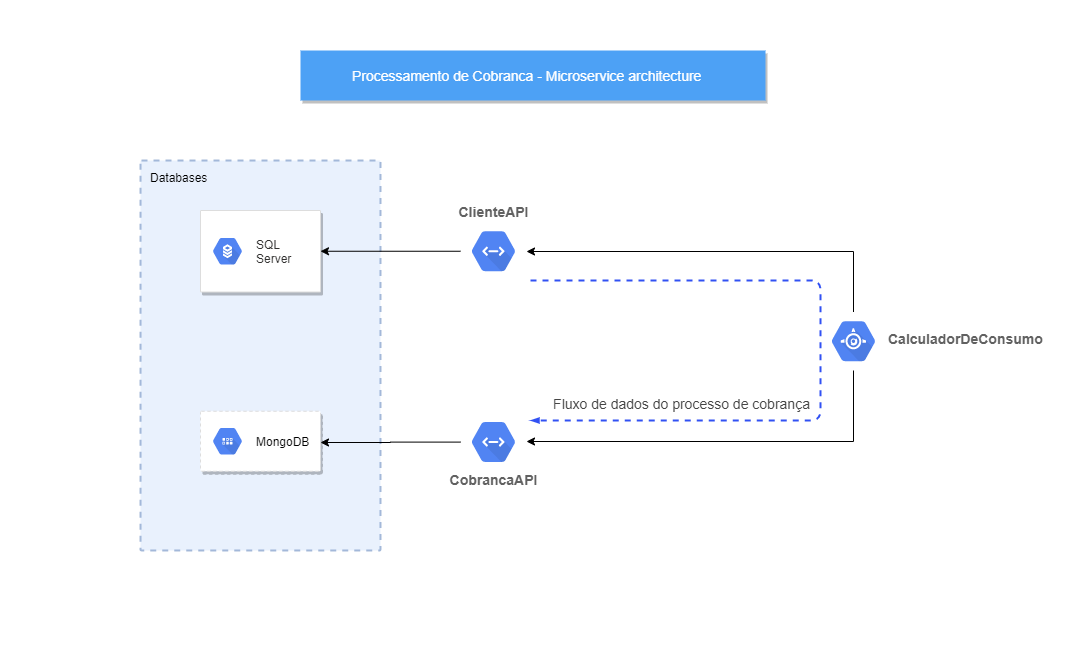

The diagram above was exported from draw.io. Its source (the exported page's mxGraphModel, read from the mxfile embedded in the PNG):
<mxGraphModel dx="1386" dy="762" grid="1" gridSize="10" guides="1" tooltips="1" connect="1" arrows="1" fold="1" page="1" pageScale="1" pageWidth="1169" pageHeight="827" background="#ffffff" math="0" shadow="0">
  <root>
    <mxCell id="0" />
    <mxCell id="1" parent="0" />
    <mxCell id="YH6mAnL6PbS19JGa-LfD-58" value="" style="points=[[0,0,0],[0.25,0,0],[0.5,0,0],[0.75,0,0],[1,0,0],[1,0.25,0],[1,0.5,0],[1,0.75,0],[1,1,0],[0.75,1,0],[0.5,1,0],[0.25,1,0],[0,1,0],[0,0.75,0],[0,0.5,0],[0,0.25,0]];rounded=1;absoluteArcSize=1;arcSize=2;html=1;strokeColor=none;gradientColor=none;shadow=0;dashed=0;fontSize=12;fontColor=#9E9E9E;align=left;verticalAlign=top;spacing=10;spacingTop=-4;" vertex="1" parent="1">
      <mxGeometry width="1070" height="660" as="geometry" />
    </mxCell>
    <mxCell id="YH6mAnL6PbS19JGa-LfD-49" value="Databases" style="points=[[0,0,0],[0.25,0,0],[0.5,0,0],[0.75,0,0],[1,0,0],[1,0.25,0],[1,0.5,0],[1,0.75,0],[1,1,0],[0.75,1,0],[0.5,1,0],[0.25,1,0],[0,1,0],[0,0.75,0],[0,0.5,0],[0,0.25,0]];rounded=1;absoluteArcSize=1;arcSize=2;html=1;strokeColor=#6c8ebf;shadow=0;dashed=1;fontSize=12;align=left;verticalAlign=top;spacing=10;spacingTop=-4;fillColor=#dae8fc;opacity=60;strokeWidth=2;" vertex="1" parent="1">
      <mxGeometry x="140" y="160" width="240" height="390" as="geometry" />
    </mxCell>
    <mxCell id="2" value="Processamento de Cobranca - Microservice architecture" style="fillColor=#4DA1F5;strokeColor=none;shadow=1;gradientColor=none;fontSize=14;align=left;spacingLeft=50;fontColor=#ffffff;html=1;" parent="1" vertex="1">
      <mxGeometry x="300" y="50" width="465" height="50" as="geometry" />
    </mxCell>
    <mxCell id="YH6mAnL6PbS19JGa-LfD-28" value="" style="edgeStyle=orthogonalEdgeStyle;rounded=0;orthogonalLoop=1;jettySize=auto;html=1;" edge="1" parent="1" source="YH6mAnL6PbS19JGa-LfD-27" target="YH6mAnL6PbS19JGa-LfD-25">
      <mxGeometry relative="1" as="geometry" />
    </mxCell>
    <mxCell id="YH6mAnL6PbS19JGa-LfD-27" value="ClienteAPI" style="html=1;fillColor=#5184F3;strokeColor=none;verticalAlign=bottom;labelPosition=center;verticalLabelPosition=top;align=center;spacingTop=-6;fontSize=14;fontStyle=1;shape=mxgraph.gcp2.hexIcon;prIcon=cloud_endpoints;fontColor=#616161;" vertex="1" parent="1">
      <mxGeometry x="460" y="221.5" width="66" height="58.5" as="geometry" />
    </mxCell>
    <mxCell id="YH6mAnL6PbS19JGa-LfD-52" style="edgeStyle=orthogonalEdgeStyle;rounded=0;orthogonalLoop=1;jettySize=auto;html=1;fontSize=14;fontColor=#616161;" edge="1" parent="1" source="YH6mAnL6PbS19JGa-LfD-45" target="YH6mAnL6PbS19JGa-LfD-27">
      <mxGeometry relative="1" as="geometry">
        <Array as="points">
          <mxPoint x="853" y="251" />
        </Array>
      </mxGeometry>
    </mxCell>
    <mxCell id="YH6mAnL6PbS19JGa-LfD-53" style="edgeStyle=orthogonalEdgeStyle;rounded=0;orthogonalLoop=1;jettySize=auto;html=1;fontSize=14;fontColor=#616161;" edge="1" parent="1" source="YH6mAnL6PbS19JGa-LfD-45" target="YH6mAnL6PbS19JGa-LfD-32">
      <mxGeometry relative="1" as="geometry">
        <Array as="points">
          <mxPoint x="853" y="441" />
        </Array>
      </mxGeometry>
    </mxCell>
    <mxCell id="YH6mAnL6PbS19JGa-LfD-45" value="CalculadorDeConsumo" style="html=1;fillColor=#5184F3;verticalAlign=middle;labelPosition=right;verticalLabelPosition=middle;align=left;spacingTop=-6;fontSize=14;fontStyle=1;shape=mxgraph.gcp2.hexIcon;prIcon=app_engine;fontColor=#616161;strokeColor=none;" vertex="1" parent="1">
      <mxGeometry x="820" y="311.5" width="66" height="58.5" as="geometry" />
    </mxCell>
    <mxCell id="YH6mAnL6PbS19JGa-LfD-48" style="edgeStyle=orthogonalEdgeStyle;rounded=0;orthogonalLoop=1;jettySize=auto;html=1;fontSize=14;fontColor=#616161;" edge="1" parent="1" source="YH6mAnL6PbS19JGa-LfD-32">
      <mxGeometry relative="1" as="geometry">
        <mxPoint x="320" y="442" as="targetPoint" />
      </mxGeometry>
    </mxCell>
    <mxCell id="YH6mAnL6PbS19JGa-LfD-32" value="CobrancaAPI" style="html=1;fillColor=#5184F3;strokeColor=none;verticalAlign=top;labelPosition=center;verticalLabelPosition=bottom;align=center;spacingTop=-6;fontSize=14;fontStyle=1;shape=mxgraph.gcp2.hexIcon;prIcon=cloud_endpoints;fontColor=#616161;" vertex="1" parent="1">
      <mxGeometry x="460" y="412.25" width="66" height="58.5" as="geometry" />
    </mxCell>
    <mxCell id="YH6mAnL6PbS19JGa-LfD-25" value="" style="strokeColor=#dddddd;shadow=1;strokeWidth=1;rounded=1;absoluteArcSize=1;arcSize=2;" vertex="1" parent="1">
      <mxGeometry x="200" y="210" width="120" height="81.5" as="geometry" />
    </mxCell>
    <mxCell id="YH6mAnL6PbS19JGa-LfD-26" value="&lt;br style=&quot;font-size: 12px;&quot;&gt;&lt;span style=&quot;color: rgb(50, 49, 48); font-size: 12px; background-color: rgb(255, 255, 255);&quot;&gt;SQL&lt;br style=&quot;font-size: 12px;&quot;&gt;Server&lt;/span&gt;" style="dashed=0;connectable=0;html=1;fillColor=#5184F3;strokeColor=none;shape=mxgraph.gcp2.hexIcon;prIcon=cloud_sql;part=1;labelPosition=right;verticalLabelPosition=middle;align=left;verticalAlign=middle;spacingLeft=5;fontColor=#999999;fontSize=12;spacingBottom=13;" vertex="1" parent="YH6mAnL6PbS19JGa-LfD-25">
      <mxGeometry y="0.5" width="44" height="39" relative="1" as="geometry">
        <mxPoint x="5" y="-19.5" as="offset" />
      </mxGeometry>
    </mxCell>
    <mxCell id="YH6mAnL6PbS19JGa-LfD-54" value="" style="edgeStyle=orthogonalEdgeStyle;fontSize=12;html=1;endArrow=blockThin;endFill=1;rounded=1;strokeWidth=2;endSize=4;startSize=4;dashed=1;strokeColor=#3151F3;" edge="1" parent="1">
      <mxGeometry width="100" relative="1" as="geometry">
        <mxPoint x="530" y="280" as="sourcePoint" />
        <mxPoint x="530" y="420" as="targetPoint" />
        <Array as="points">
          <mxPoint x="820" y="280" />
          <mxPoint x="820" y="420" />
        </Array>
      </mxGeometry>
    </mxCell>
    <mxCell id="YH6mAnL6PbS19JGa-LfD-56" value="Fluxo de dados do processo de cobrança" style="edgeLabel;html=1;align=center;verticalAlign=middle;resizable=0;points=[];fontSize=14;fontColor=#454545;" vertex="1" connectable="0" parent="YH6mAnL6PbS19JGa-LfD-54">
      <mxGeometry x="0.225" relative="1" as="geometry">
        <mxPoint x="-129" y="-18" as="offset" />
      </mxGeometry>
    </mxCell>
    <mxCell id="YH6mAnL6PbS19JGa-LfD-59" value="" style="strokeColor=#dddddd;shadow=1;strokeWidth=1;rounded=1;absoluteArcSize=1;arcSize=2;dashed=1;gradientColor=none;fontSize=14;align=center;" vertex="1" parent="1">
      <mxGeometry x="200" y="410.75" width="120" height="60" as="geometry" />
    </mxCell>
    <mxCell id="YH6mAnL6PbS19JGa-LfD-60" value="MongoDB" style="dashed=0;connectable=0;html=1;fillColor=#5184F3;strokeColor=none;shape=mxgraph.gcp2.hexIcon;prIcon=cloud_datastore;part=1;labelPosition=right;verticalLabelPosition=middle;align=left;verticalAlign=middle;spacingLeft=5;fontSize=12;" vertex="1" parent="YH6mAnL6PbS19JGa-LfD-59">
      <mxGeometry y="0.5" width="44" height="39" relative="1" as="geometry">
        <mxPoint x="5" y="-19.5" as="offset" />
      </mxGeometry>
    </mxCell>
  </root>
</mxGraphModel>